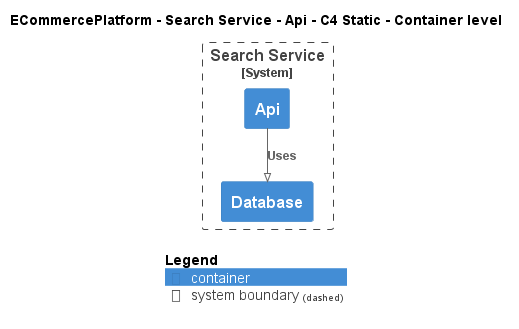

The diagram above was rendered by PlantUML. Its source (embedded in the PNG):
@startuml
!pragma layout smetana
!include ..\..\..\..\..\.c4s\C4_Container.puml

AddElementTag("c4interflow:lifecycle:new", $bgColor=green, $fontColor=#ffffff, $borderColor=green, $shadowing="False")
AddElementTag("c4interflow:lifecycle:changed", $bgColor=orange, $fontColor=#ffffff, $borderColor=orange, $shadowing="False")
AddElementTag("c4interflow:lifecycle:removed", $bgColor=red, $fontColor=#ffffff, $borderColor=red, $shadowing="False")

AddRelTag("c4interflow:lifecycle:new", $textColor=green, $lineColor=green)
AddRelTag("c4interflow:lifecycle:changed", $textColor=orange, $lineColor=orange)
AddRelTag("c4interflow:lifecycle:removed", $textColor=red, $lineColor=red)

SHOW_PERSON_PORTRAIT()
LAYOUT_TOP_DOWN()

skinparam linetype polyline

title ECommercePlatform - Search Service - Api - C4 Static - Container level


System_Boundary(ECommercePlatform.SoftwareSystems.SearchService, "Search Service") {
    Container(ECommercePlatform.SoftwareSystems.SearchService.Containers.Api, "Api", "", "")
    Container(ECommercePlatform.SoftwareSystems.SearchService.Containers.Database, "Database", "", "")
}

Rel(ECommercePlatform.SoftwareSystems.SearchService.Containers.Api, ECommercePlatform.SoftwareSystems.SearchService.Containers.Database, "Uses")


SHOW_LEGEND()
@enduml